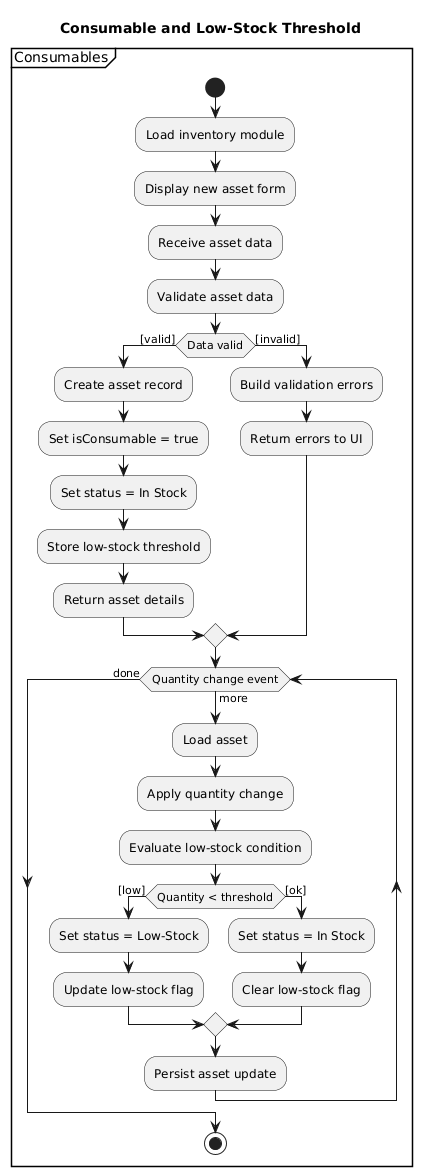

The diagram above was rendered by PlantUML. Its source (embedded in the PNG):
@startuml
title Consumable and Low-Stock Threshold

partition Consumables {

    start

    :Load inventory module;
    :Display new asset form;
    :Receive asset data;
    :Validate asset data;

    if (Data valid) then ([valid])
      :Create asset record;
      :Set isConsumable = true;
      :Set status = In Stock;
      :Store low-stock threshold;
      :Return asset details;
    else ([invalid])
      :Build validation errors;
      :Return errors to UI;
    endif

    while (Quantity change event) is (more)
      :Load asset;
      :Apply quantity change;
      :Evaluate low-stock condition;

      if (Quantity < threshold) then ([low])
        :Set status = Low-Stock;
        :Update low-stock flag;
      else ([ok])
        :Set status = In Stock;
        :Clear low-stock flag;
      endif

      :Persist asset update;
    endwhile (done)

    stop
}
@enduml